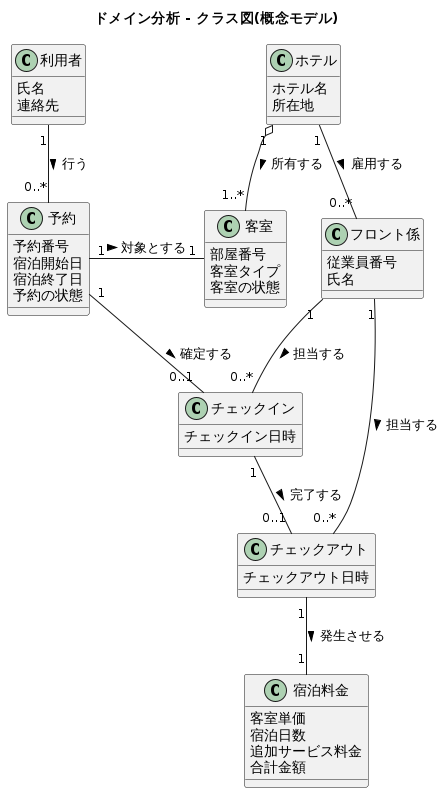

The diagram above was rendered by PlantUML. Its source (embedded in the PNG):
@startuml domain_class_diagram
title ドメイン分析 - クラス図(概念モデル)

' 属性は問題領域の用語辞書として機能させるため、業務でそのまま使われる語で記述する。
' 分析工程では実装型(String, int 等)を割り当てず、概念レベルの語にとどめる。

class 利用者 {
  氏名
  連絡先
}
class ホテル {
  ホテル名
  所在地
}
class 客室 {
  部屋番号
  客室タイプ
  客室の状態
}
class 予約 {
  予約番号
  宿泊開始日
  宿泊終了日
  予約の状態
}
class フロント係 {
  従業員番号
  氏名
}
class チェックイン {
  チェックイン日時
}
class チェックアウト {
  チェックアウト日時
}
class 宿泊料金 {
  客室単価
  宿泊日数
  追加サービス料金
  合計金額
}

' 関連線が交差しないよう、-down-/-right- で配置方向を明示する。
利用者 "1" -down- "0..*" 予約 : 行う >
' 客室はホテルの構成要素(全体-部分)であり、単なる関連ではなく集約で表す。
' 一方「雇用する」は全体-部分の関係ではないため、単純関連のままとする。
ホテル "1" o-down- "1..*" 客室 : 所有する >
ホテル "1" -right- "0..*" フロント係 : 雇用する >
予約 "1" -right- "1" 客室 : 対象とする >

予約 "1" -down- "0..1" チェックイン : 確定する >
チェックイン "1" -down- "0..1" チェックアウト : 完了する >
フロント係 "1" -down- "0..*" チェックイン : 担当する >
フロント係 "1" -down- "0..*" チェックアウト : 担当する >
チェックアウト "1" -down- "1" 宿泊料金 : 発生させる >

@enduml